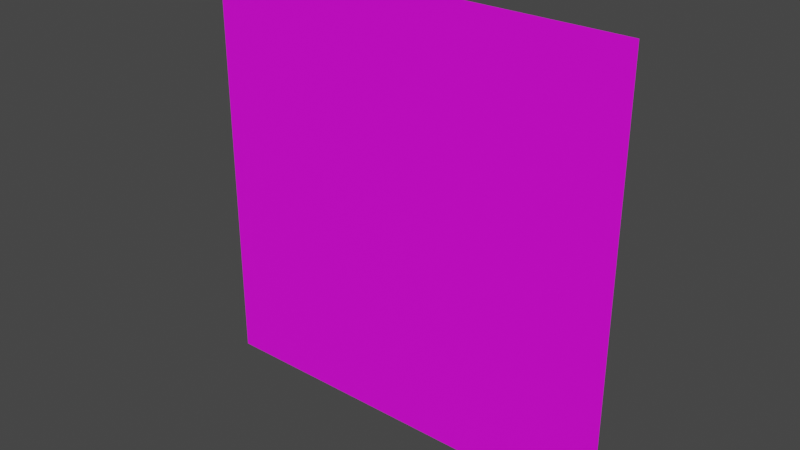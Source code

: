# Source: quad.blend  (saved by Blender 3.6.13; exported with 4.5.12 LTS)
import bpy
from mathutils import Matrix  # noqa: F401  (used for matrix-valued properties, if any)

bpy.ops.wm.read_factory_settings(use_empty=True)
scene = bpy.context.scene
scene.name = 'Scene'

# ---- images (referenced by path relative to the original .blend; pixels are not part of the script)
import os
ASSET_DIR = os.environ.get("B2B_ASSET_DIR", "")  # directory of the original .blend (textures are referenced by path, not embedded)
HERE = os.path.dirname(os.path.abspath(__file__))  # packed textures are extracted next to this script under _unpacked/

def load_image(name, relpath, width, height, colorspace="sRGB"):
    """Load a texture the original file referenced (path relative to the .blend, or extracted next to this script)."""
    p = next((c for c in (os.path.join(HERE, relpath), os.path.join(ASSET_DIR, relpath)) if relpath and os.path.exists(c)), "")
    if p:
        img = bpy.data.images.load(p, check_existing=True)
        img.name = name
    else:  # same state as the original file: an image datablock whose file is absent (Cycles renders it pink)
        img = bpy.data.images.new(name, width, height)
        img.source = "FILE"
        img.filepath = "//" + (relpath or name)
    img.colorspace_settings.name = colorspace
    return img
img_axis_cube_png = load_image('axis_cube.png', 'axis_cube.png', 1024, 1024, 'sRGB')

# ---- materials (node trees are filled in below, after node groups)
mat_material_001 = bpy.data.materials.new('Material.001')
mat_material_001.use_transparent_shadow = False

# ---- material node trees
mat_material_001.use_nodes = True; mat_material_001.node_tree.nodes.clear()
_N = mat_material_001.node_tree.nodes; _L = mat_material_001.node_tree.links
n0 = _N.new('ShaderNodeBsdfPrincipled'); n0.name = 'Principled BSDF'; n0.location = (10, 300)
n0.distribution = 'GGX'
n0.subsurface_method = 'RANDOM_WALK_SKIN'
n0.inputs[3].default_value = 1.45
n0.inputs[27].default_value = (0.0, 0.0, 0.0, 1.0)
n0.inputs[28].default_value = 1.0
n1 = _N.new('ShaderNodeOutputMaterial'); n1.name = 'Material Output'; n1.location = (300, 300)
n2 = _N.new('ShaderNodeTexImage'); n2.name = 'Image Texture'; n2.location = (-190, 280)
n2.image = img_axis_cube_png
n2.interpolation = 'Closest'
_L.new(n0.outputs[0], n1.inputs[0])
_L.new(n2.outputs[0], n0.inputs[0])
n1.is_active_output = True

# ---- world
world_world = bpy.data.worlds.new('World'); scene.world = world_world
world_world.use_nodes = True; world_world.node_tree.nodes.clear()
_N = world_world.node_tree.nodes; _L = world_world.node_tree.links
n0 = _N.new('ShaderNodeOutputWorld'); n0.name = 'World Output'; n0.location = (300, 300)
n1 = _N.new('ShaderNodeBackground'); n1.name = 'Background'; n1.location = (10, 300)
n1.inputs[0].default_value = (0.05088, 0.05088, 0.05088, 1.0)
_L.new(n1.outputs[0], n0.inputs[0])
n0.is_active_output = True
world_world.color = (0.05088, 0.05088, 0.05088)
world_world.use_sun_shadow = False
world_world.sun_shadow_jitter_overblur = 0.0

# ---- meshes
me_quad = bpy.data.meshes.new('Quad')
me_quad.from_pydata([(1.0, 0.0, 1.0), (1.0, 0.0, 0.0), (0.0, 0.0, 1.0), (0.0, 0.0, 0.0)], [], [(1, 0, 2, 3)])
_uv = me_quad.uv_layers.new(name='UVMap')
_uv.uv.foreach_set('vector', [0.75, 3.535e-05, 0.75, 0.5, 0.5001, 0.5, 0.5001, 3.535e-05])
me_quad.materials.append(mat_material_001)
me_quad.use_mirror_vertex_groups = False
me_quad.update()

# ---- objects
ob_quad = bpy.data.objects.new('Quad', me_quad)

# ---- transforms, parenting, visibility, modifiers, constraints
ob_quad.location = (0.0, 0.0, 0.0)
ob_quad.lock_rotations_4d = False
ob_quad.empty_display_type = 'ARROWS'
ob_quad.lineart.crease_threshold = 0.0

# ---- collection membership
scene.collection.objects.link(ob_quad)

# ---- scene / render settings (as saved in the file)
scene.frame_start = 1; scene.frame_end = 250; scene.frame_set(1)
scene.render.engine = 'BLENDER_EEVEE_NEXT'
scene.cycles.sampling_pattern = 'TABULATED_SOBOL'
scene.view_settings.view_transform = 'Filmic'
bpy.context.view_layer.update()

# ---- added for rendering (the .blend has no active camera and no usable light): camera, sun
cam_auto = bpy.data.cameras.new('AutoCamera')
cam_auto.lens = 50.0
cam_auto.sensor_width = 36.0
cam_auto.clip_end = 1000.0
ob_auto_camera = bpy.data.objects.new('AutoCamera', cam_auto)
scene.collection.objects.link(ob_auto_camera)
ob_auto_camera.location = (1.80847, -1.57016, 1.54677)
ob_auto_camera.rotation_euler = (1.09748, -7.21219e-08, 0.694738)
scene.camera = ob_auto_camera
light_auto_sun = bpy.data.lights.new('AutoSun', 'SUN')
light_auto_sun.energy = 3.0
light_auto_sun.angle = 0.0523599
ob_auto_sun = bpy.data.objects.new('AutoSun', light_auto_sun)
scene.collection.objects.link(ob_auto_sun)
ob_auto_sun.rotation_euler = (0.872665, 0.174533, 0.523599)
bpy.context.view_layer.update()
